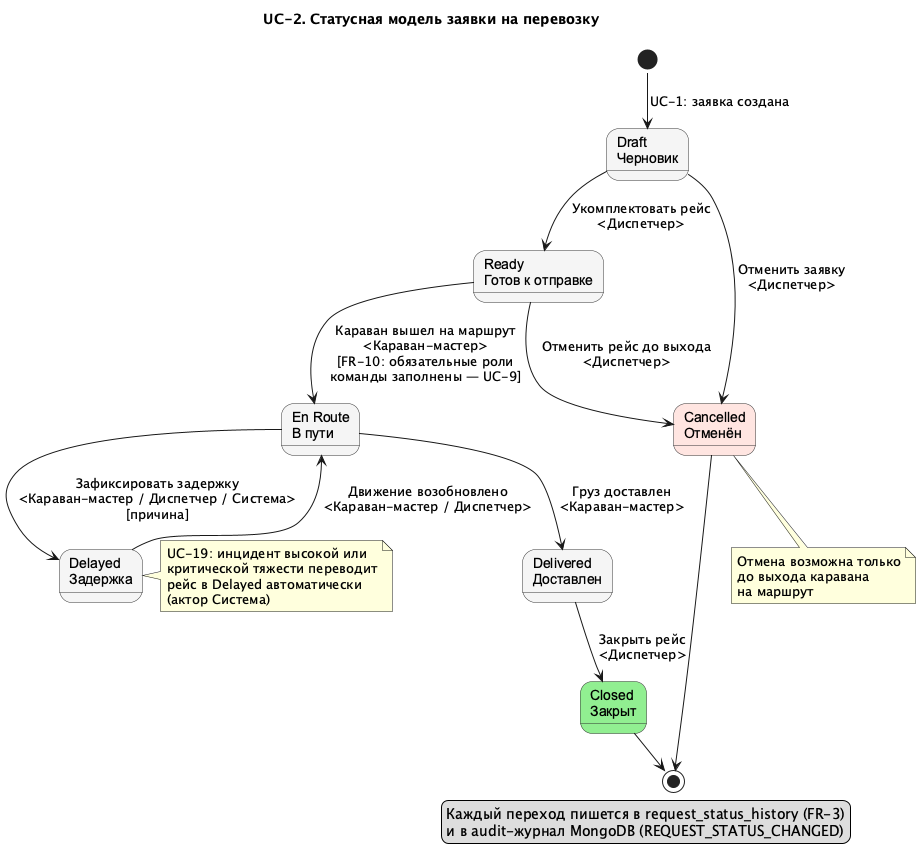

The diagram above was rendered by PlantUML. Its source (embedded in the PNG):
@startuml UC_2_Status
!pragma layout smetana
skinparam state {
  BackgroundColor #F5F5F5
  BorderColor #333333
  FontName Arial
}
skinparam shadowing false

title UC-2. Статусная модель заявки на перевозку

state "Draft\nЧерновик" as Draft
state "Ready\nГотов к отправке" as Ready
state "En Route\nВ пути" as EnRoute
state "Delayed\nЗадержка" as Delayed
state "Delivered\nДоставлен" as Delivered
state "Closed\nЗакрыт" as Closed #LightGreen
state "Cancelled\nОтменён" as Cancelled #MistyRose

' edge:ST001
[*] --> Draft : UC-1: заявка создана

' edge:ST002
Draft --> Ready : Укомплектовать рейс\n<Диспетчер>
' edge:ST003
Draft --> Cancelled : Отменить заявку\n<Диспетчер>

' edge:ST004
Ready --> EnRoute : Караван вышел на маршрут\n<Караван-мастер>\n[FR-10: обязательные роли\nкоманды заполнены — UC-9]
' edge:ST005
Ready --> Cancelled : Отменить рейс до выхода\n<Диспетчер>

' edge:ST006
EnRoute --> Delayed : Зафиксировать задержку\n<Караван-мастер / Диспетчер / Система>\n[причина]
' edge:ST007
Delayed --> EnRoute : Движение возобновлено\n<Караван-мастер / Диспетчер>
' edge:ST008
EnRoute --> Delivered : Груз доставлен\n<Караван-мастер>

' edge:ST009
Delivered --> Closed : Закрыть рейс\n<Диспетчер>

' edge:ST010
Closed --> [*]
' edge:ST011
Cancelled --> [*]

note right of Delayed
  UC-19: инцидент высокой или
  критической тяжести переводит
  рейс в Delayed автоматически
  (актор Система)
end note

note bottom of Cancelled
  Отмена возможна только
  до выхода каравана
  на маршрут
end note

legend right
  Каждый переход пишется в request_status_history (FR-3)
  и в audit-журнал MongoDB (REQUEST_STATUS_CHANGED)
endlegend
@enduml